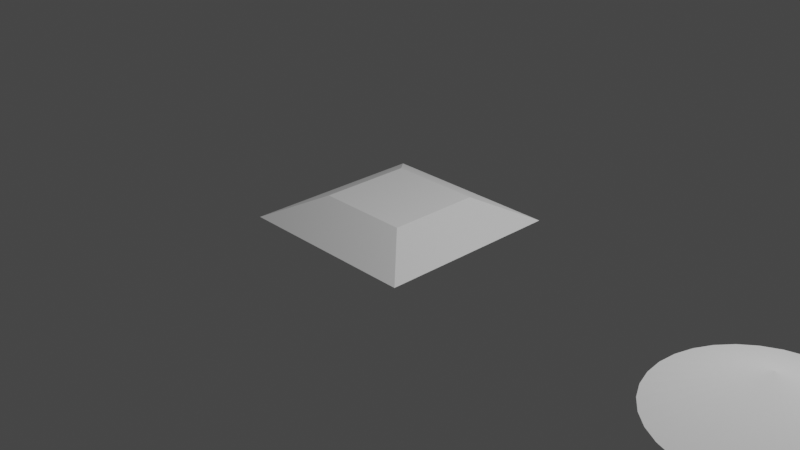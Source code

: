 # Source: obstaculos2.blend  (saved by Blender 2.93.20; exported with 4.5.12 LTS)
import bpy
from mathutils import Matrix  # noqa: F401  (used for matrix-valued properties, if any)

bpy.ops.wm.read_factory_settings(use_empty=True)
scene = bpy.context.scene
scene.name = 'Scene'

# ---- collections
col_collection = bpy.data.collections.new('Collection'); scene.collection.children.link(col_collection)

# ---- world
world_world = bpy.data.worlds.new('World'); scene.world = world_world
world_world.use_nodes = True; world_world.node_tree.nodes.clear()
_N = world_world.node_tree.nodes; _L = world_world.node_tree.links
n0 = _N.new('ShaderNodeOutputWorld'); n0.name = 'World Output'; n0.location = (300, 300)
n1 = _N.new('ShaderNodeBackground'); n1.name = 'Background'; n1.location = (10, 300)
n1.inputs[0].default_value = (0.05088, 0.05088, 0.05088, 1.0)
_L.new(n1.outputs[0], n0.inputs[0])
n0.is_active_output = True
world_world.color = (0.05088, 0.05088, 0.05088)
world_world.use_sun_shadow = False
world_world.sun_shadow_jitter_overblur = 0.0

# ---- cameras
cam_camera = bpy.data.cameras.new('Camera')
cam_camera.clip_end = 100.0
cam_camera.ortho_scale = 7.314

# ---- lights
light_light = bpy.data.lights.new('Light', 'POINT')
light_light.transmission_factor = 0.0
light_light.energy = 1000.0
light_light.shadow_soft_size = 0.1
light_light.shadow_maximum_resolution = 0.006
light_light.use_absolute_resolution = True

# ---- meshes
me_cono = bpy.data.meshes.new('Cono')
me_cono.from_pydata([(0.0, 1.0, -1.0), (0.1951, 0.9808, -1.0), (0.3827, 0.9239, -1.0), (0.5556, 0.8315, -1.0), (0.7071, 0.7071, -1.0), (0.8315, 0.5556, -1.0), (0.9239, 0.3827, -1.0), (0.9808, 0.1951, -1.0), (1.0, -4.371e-08, -1.0), (0.9808, -0.1951, -1.0), (0.9239, -0.3827, -1.0), (0.8315, -0.5556, -1.0), (0.7071, -0.7071, -1.0), (0.5556, -0.8315, -1.0), (0.3827, -0.9239, -1.0), (0.1951, -0.9808, -1.0), (-8.742e-08, -1.0, -1.0), (-0.1951, -0.9808, -1.0), (-0.3827, -0.9239, -1.0), (-0.5556, -0.8315, -1.0), (-0.7071, -0.7071, -1.0), (-0.8315, -0.5556, -1.0), (-0.9239, -0.3827, -1.0), (-0.9808, -0.1951, -1.0), (-1.0, 1.192e-08, -1.0), (-0.9808, 0.1951, -1.0), (-0.9239, 0.3827, -1.0), (-0.8315, 0.5556, -1.0), (-0.7071, 0.7071, -1.0), (-0.5556, 0.8315, -1.0), (-0.3827, 0.9239, -1.0), (-0.1951, 0.9808, -1.0), (0.0, 0.0, 1.0)], [], [(0, 32, 1), (1, 32, 2), (2, 32, 3), (3, 32, 4), (4, 32, 5), (5, 32, 6), (6, 32, 7), (7, 32, 8), (8, 32, 9), (9, 32, 10), (10, 32, 11), (11, 32, 12), (12, 32, 13), (13, 32, 14), (14, 32, 15), (15, 32, 16), (16, 32, 17), (17, 32, 18), (18, 32, 19), (19, 32, 20), (20, 32, 21), (21, 32, 22), (22, 32, 23), (23, 32, 24), (24, 32, 25), (25, 32, 26), (26, 32, 27), (27, 32, 28), (28, 32, 29), (29, 32, 30), (0, 1, 2, 3, 4, 5, 6, 7, 8, 9, 10, 11, 12, 13, 14, 15, 16, 17, 18, 19, 20, 21, 22, 23, 24, 25, 26, 27, 28, 29, 30, 31), (30, 32, 31), (31, 32, 0)])
_uv = me_cono.uv_layers.new(name='MapaUV')
_uv.uv.foreach_set('vector', [0.25, 0.49, 0.25, 0.25, 0.2968, 0.4854, 0.2968, 0.4854, 0.25, 0.25, 0.3418, 0.4717, 0.3418, 0.4717, 0.25, 0.25, 0.3833, 0.4496, 0.3833, 0.4496, 0.25, 0.25, 0.4197, 0.4197, 0.4197, 0.4197, 0.25, 0.25, 0.4496, 0.3833, 0.4496, 0.3833, 0.25, 0.25, 0.4717, 0.3418, 0.4717, 0.3418, 0.25, 0.25, 0.4854, 0.2968, 0.4854, 0.2968, 0.25, 0.25, 0.49, 0.25, 0.49, 0.25, 0.25, 0.25, 0.4854, 0.2032, 0.4854, 0.2032, 0.25, 0.25, 0.4717, 0.1582, 0.4717, 0.1582, 0.25, 0.25, 0.4496, 0.1167, 0.4496, 0.1167, 0.25, 0.25, 0.4197, 0.08029, 0.4197, 0.08029, 0.25, 0.25, 0.3833, 0.05045, 0.3833, 0.05045, 0.25, 0.25, 0.3418, 0.02827, 0.3418, 0.02827, 0.25, 0.25, 0.2968, 0.01461, 0.2968, 0.01461, 0.25, 0.25, 0.25, 0.01, 0.25, 0.01, 0.25, 0.25, 0.2032, 0.01461, 0.2032, 0.01461, 0.25, 0.25, 0.1582, 0.02827, 0.1582, 0.02827, 0.25, 0.25, 0.1167, 0.05045, 0.1167, 0.05045, 0.25, 0.25, 0.08029, 0.08029, 0.08029, 0.08029, 0.25, 0.25, 0.05045, 0.1167, 0.05045, 0.1167, 0.25, 0.25, 0.02827, 0.1582, 0.02827, 0.1582, 0.25, 0.25, 0.01461, 0.2032, 0.01461, 0.2032, 0.25, 0.25, 0.01, 0.25, 0.01, 0.25, 0.25, 0.25, 0.01461, 0.2968, 0.01461, 0.2968, 0.25, 0.25, 0.02827, 0.3418, 0.02827, 0.3418, 0.25, 0.25, 0.05045, 0.3833, 0.05045, 0.3833, 0.25, 0.25, 0.08029, 0.4197, 0.08029, 0.4197, 0.25, 0.25, 0.1167, 0.4496, 0.1167, 0.4496, 0.25, 0.25, 0.1582, 0.4717, 0.75, 0.49, 0.7968, 0.4854, 0.8418, 0.4717, 0.8833, 0.4496, 0.9197, 0.4197, 0.9496, 0.3833, 0.9717, 0.3418, 0.9854, 0.2968, 0.99, 0.25, 0.9854, 0.2032, 0.9717, 0.1582, 0.9496, 0.1167, 0.9197, 0.08029, 0.8833, 0.05045, 0.8418, 0.02827, 0.7968, 0.01461, 0.75, 0.01, 0.7032, 0.01461, 0.6582, 0.02827, 0.6167, 0.05045, 0.5803, 0.08029, 0.5504, 0.1167, 0.5283, 0.1582, 0.5146, 0.2032, 0.51, 0.25, 0.5146, 0.2968, 0.5283, 0.3418, 0.5504, 0.3833, 0.5803, 0.4197, 0.6167, 0.4496, 0.6582, 0.4717, 0.7032, 0.4854, 0.1582, 0.4717, 0.25, 0.25, 0.2032, 0.4854, 0.2032, 0.4854, 0.25, 0.25, 0.25, 0.49])
me_cono.use_remesh_fix_poles = True
me_cono.use_remesh_preserve_attributes = False
me_cono.update()
me_plano_002 = bpy.data.meshes.new('Plano.002')
me_plano_002.from_pydata([(-1.0, -1.0, 0.0), (1.0, -1.0, 0.0), (-1.0, 1.0, 0.0), (1.0, 1.0, 0.0), (-0.5, 0.5, 0.5), (-1.0, 1.0, 0.0), (-1.0, -1.0, 0.0), (-0.5, -0.5, 0.5), (1.0, -1.0, 0.0), (0.5, -0.5, 0.5), (1.0, 1.0, 0.0), (0.5, 0.5, 0.5)], [], [(0, 2, 3, 1), (3, 2, 5, 10), (7, 9, 11, 4), (0, 1, 8, 6), (1, 3, 10, 8), (5, 6, 7, 4), (6, 8, 9, 7), (8, 10, 11, 9), (10, 5, 4, 11), (2, 0, 6, 5)])
_uv = me_plano_002.uv_layers.new(name='MapaUV')
_uv.uv.foreach_set('vector', [0.0, 0.0, 0.0, 1.0, 1.0, 1.0, 1.0, 0.0, 1.0, 1.0, 0.0, 1.0, 0.0, 1.0, 1.0, 1.0, 0.25, 0.25, 0.75, 0.25, 0.75, 0.75, 0.25, 0.75, 0.0, 0.0, 1.0, 0.0, 1.0, 0.0, 0.0, 0.0, 1.0, 0.0, 1.0, 1.0, 1.0, 1.0, 1.0, 0.0, 0.0, 1.0, 0.0, 0.0, 0.25, 0.25, 0.25, 0.75, 0.0, 0.0, 1.0, 0.0, 0.75, 0.25, 0.25, 0.25, 1.0, 0.0, 1.0, 1.0, 0.75, 0.75, 0.75, 0.25, 1.0, 1.0, 0.0, 1.0, 0.25, 0.75, 0.75, 0.75, 0.0, 1.0, 0.0, 0.0, 0.0, 0.0, 0.0, 1.0])
me_plano_002.use_remesh_fix_poles = True
me_plano_002.use_remesh_preserve_attributes = False
me_plano_002.update()

# ---- objects
ob_light = bpy.data.objects.new('Light', light_light)
ob_camera = bpy.data.objects.new('Camera', cam_camera)
ob_cono = bpy.data.objects.new('Cono', me_cono)
ob_plano = bpy.data.objects.new('Plano', me_plano_002)

# ---- transforms, parenting, visibility, modifiers, constraints
ob_light.location = (4.076, 1.005, 5.904)
ob_light.rotation_euler = (0.6503, 0.05522, 1.866)
ob_light.lock_rotations_4d = False
ob_light.empty_display_type = 'ARROWS'
ob_light.color = (0.0, 0.0, 0.0, 0.0)
ob_light.lineart.crease_threshold = 0.0
ob_camera.location = (7.359, -6.926, 4.958)
ob_camera.rotation_euler = (1.109, 0.0, 0.8149)
ob_camera.lock_rotations_4d = False
ob_camera.empty_display_type = 'ARROWS'
ob_camera.color = (0.0, 0.0, 0.0, 0.0)
ob_camera.display_type = 'WIRE'
ob_camera.lineart.crease_threshold = 0.0
ob_cono.location = (4.168, 0.0, 0.0)
ob_cono.delta_scale = (1.0, 1.0, 0.2)
ob_cono.lock_scale = (True, True, True)
ob_plano.location = (0.0, 0.0, 0.0)
ob_plano.delta_scale = (1.0, 1.0, 0.5)
ob_plano.lock_scale = (True, True, True)

# ---- collection membership
col_collection.objects.link(ob_light)
col_collection.objects.link(ob_camera)
col_collection.objects.link(ob_cono)
col_collection.objects.link(ob_plano)

# ---- scene / render settings (as saved in the file)
scene.camera = ob_camera
scene.frame_start = 1; scene.frame_end = 250; scene.frame_set(1)
scene.render.engine = 'BLENDER_EEVEE_NEXT'
scene.cycles.use_denoising = False
scene.cycles.samples = 128
scene.cycles.sampling_pattern = 'TABULATED_SOBOL'
scene.cycles.use_adaptive_sampling = False
scene.cycles.use_light_tree = False
scene.view_settings.view_transform = 'Filmic'
bpy.context.view_layer.update()
